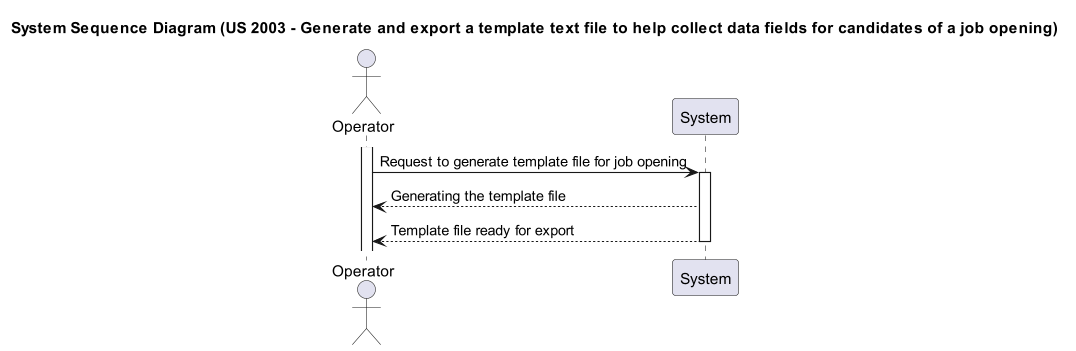

The diagram above was rendered by PlantUML. Its source (embedded in the PNG):
@startuml

title System Sequence Diagram (US 2003 - Generate and export a template text file to help collect data fields for candidates of a job opening)
actor Operator as Operator
participant System as "System"
activate Operator

Operator -> System: Request to generate template file for job opening
activate System
System --> Operator: Generating the template file
System --> Operator: Template file ready for export
deactivate System

@enduml